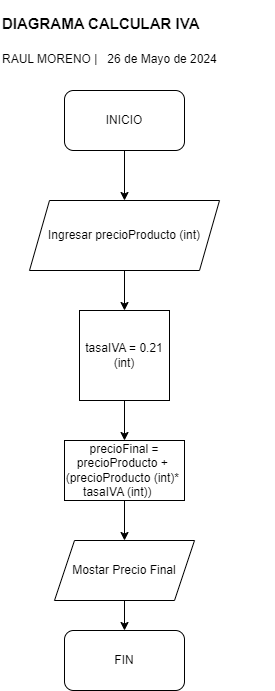

The diagram above was exported from draw.io. Its source (the exported page's mxGraphModel, read from the mxfile embedded in the PNG):
<mxGraphModel dx="880" dy="1637" grid="1" gridSize="10" guides="1" tooltips="1" connect="1" arrows="1" fold="1" page="1" pageScale="1" pageWidth="827" pageHeight="1169" background="#FFFFFF" math="0" shadow="0">
  <root>
    <mxCell id="0" />
    <mxCell id="1" parent="0" />
    <mxCell id="xX9OXx0pwGZmtSBmsd3q-2" style="edgeStyle=orthogonalEdgeStyle;rounded=0;orthogonalLoop=1;jettySize=auto;html=1;exitX=0.5;exitY=1;exitDx=0;exitDy=0;" parent="1" edge="1">
      <mxGeometry relative="1" as="geometry">
        <mxPoint x="400" y="190" as="targetPoint" />
        <mxPoint x="400" y="140" as="sourcePoint" />
      </mxGeometry>
    </mxCell>
    <mxCell id="SfubPNx8zDRQYyogq0DT-2" value="" style="edgeStyle=orthogonalEdgeStyle;rounded=0;orthogonalLoop=1;jettySize=auto;html=1;" parent="1" source="xX9OXx0pwGZmtSBmsd3q-3" target="xX9OXx0pwGZmtSBmsd3q-5" edge="1">
      <mxGeometry relative="1" as="geometry" />
    </mxCell>
    <mxCell id="xX9OXx0pwGZmtSBmsd3q-3" value="&lt;div&gt;Ingresar precioProducto (int)&lt;br&gt;&lt;/div&gt;" style="shape=parallelogram;perimeter=parallelogramPerimeter;whiteSpace=wrap;html=1;fixedSize=1;" parent="1" vertex="1">
      <mxGeometry x="305" y="190" width="190" height="70" as="geometry" />
    </mxCell>
    <mxCell id="SfubPNx8zDRQYyogq0DT-4" value="" style="edgeStyle=orthogonalEdgeStyle;rounded=0;orthogonalLoop=1;jettySize=auto;html=1;" parent="1" source="xX9OXx0pwGZmtSBmsd3q-5" target="SfubPNx8zDRQYyogq0DT-3" edge="1">
      <mxGeometry relative="1" as="geometry" />
    </mxCell>
    <mxCell id="xX9OXx0pwGZmtSBmsd3q-5" value="tasaIVA = 0.21 (int)" style="whiteSpace=wrap;html=1;aspect=fixed;" parent="1" vertex="1">
      <mxGeometry x="355" y="300" width="90" height="90" as="geometry" />
    </mxCell>
    <mxCell id="xX9OXx0pwGZmtSBmsd3q-10" value="INICIO" style="rounded=1;whiteSpace=wrap;html=1;" parent="1" vertex="1">
      <mxGeometry x="340" y="80" width="120" height="60" as="geometry" />
    </mxCell>
    <mxCell id="xX9OXx0pwGZmtSBmsd3q-11" value="FIN" style="rounded=1;whiteSpace=wrap;html=1;" parent="1" vertex="1">
      <mxGeometry x="340" y="620" width="120" height="60" as="geometry" />
    </mxCell>
    <mxCell id="SfubPNx8zDRQYyogq0DT-7" value="" style="edgeStyle=orthogonalEdgeStyle;rounded=0;orthogonalLoop=1;jettySize=auto;html=1;" parent="1" source="b3wCi30_c3rOQd7VRVYK-1" target="xX9OXx0pwGZmtSBmsd3q-11" edge="1">
      <mxGeometry relative="1" as="geometry" />
    </mxCell>
    <mxCell id="b3wCi30_c3rOQd7VRVYK-1" value="Mostar Precio Final" style="shape=parallelogram;perimeter=parallelogramPerimeter;whiteSpace=wrap;html=1;fixedSize=1;" parent="1" vertex="1">
      <mxGeometry x="330" y="530" width="140" height="60" as="geometry" />
    </mxCell>
    <mxCell id="tXKFceCNEJTy4LBFrg7h-1" value="&lt;h1 style=&quot;margin-top: 0px;&quot;&gt;&lt;font style=&quot;font-size: 15px;&quot;&gt;DIAGRAMA CALCULAR IVA&lt;/font&gt;&lt;/h1&gt;&lt;p&gt;RAUL MORENO |&amp;nbsp; &amp;nbsp;26 de Mayo de 2024&lt;/p&gt;&lt;p&gt;&lt;br&gt;&lt;/p&gt;&lt;p&gt;&lt;br&gt;&lt;/p&gt;" style="text;html=1;whiteSpace=wrap;overflow=hidden;rounded=0;" parent="1" vertex="1">
      <mxGeometry x="276" y="-10" width="275" height="120" as="geometry" />
    </mxCell>
    <mxCell id="SfubPNx8zDRQYyogq0DT-1" style="edgeStyle=orthogonalEdgeStyle;rounded=0;orthogonalLoop=1;jettySize=auto;html=1;exitX=0.5;exitY=1;exitDx=0;exitDy=0;" parent="1" source="xX9OXx0pwGZmtSBmsd3q-3" target="xX9OXx0pwGZmtSBmsd3q-3" edge="1">
      <mxGeometry relative="1" as="geometry" />
    </mxCell>
    <mxCell id="SfubPNx8zDRQYyogq0DT-5" value="" style="edgeStyle=orthogonalEdgeStyle;rounded=0;orthogonalLoop=1;jettySize=auto;html=1;" parent="1" source="SfubPNx8zDRQYyogq0DT-3" target="b3wCi30_c3rOQd7VRVYK-1" edge="1">
      <mxGeometry relative="1" as="geometry" />
    </mxCell>
    <mxCell id="SfubPNx8zDRQYyogq0DT-3" value="precioFinal = precioProducto +&amp;nbsp;&lt;br&gt;(precioProducto (int)*&amp;nbsp;&lt;br&gt;&amp;nbsp;tasaIVA (int))&amp;nbsp; &amp;nbsp; &amp;nbsp;" style="rounded=0;whiteSpace=wrap;html=1;" parent="1" vertex="1">
      <mxGeometry x="340" y="430" width="120" height="60" as="geometry" />
    </mxCell>
  </root>
</mxGraphModel>